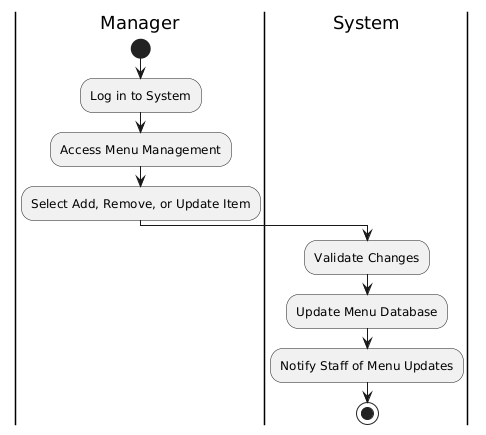

The diagram above was rendered by PlantUML. Its source (embedded in the PNG):
@startuml
|Manager|
start
:Log in to System;
:Access Menu Management;
:Select Add, Remove, or Update Item;
|System|
:Validate Changes;
:Update Menu Database;
:Notify Staff of Menu Updates;
stop
@enduml